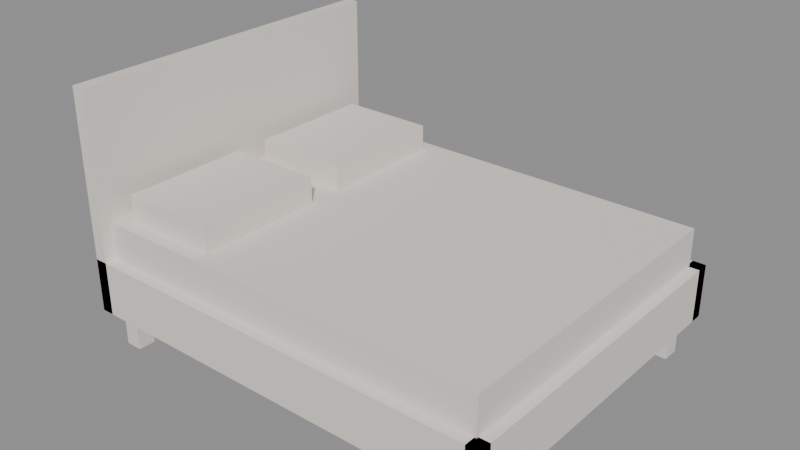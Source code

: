 # Source: MOV_Cama_Queen_v01.blend  (saved by Blender 4.2.66; exported with 4.5.12 LTS)
import bpy
from mathutils import Matrix  # noqa: F401  (used for matrix-valued properties, if any)

bpy.ops.wm.read_factory_settings(use_empty=True)
scene = bpy.context.scene
scene.name = 'Scene'

# ---- materials (node trees are filled in below, after node groups)
mat_polyroom_pbr = bpy.data.materials.new('Polyroom_PBR')

# ---- material node trees
mat_polyroom_pbr.use_nodes = True; mat_polyroom_pbr.node_tree.nodes.clear()
_N = mat_polyroom_pbr.node_tree.nodes; _L = mat_polyroom_pbr.node_tree.links
n0 = _N.new('ShaderNodeBsdfPrincipled'); n0.name = 'Principled BSDF'; n0.location = (10, 300)
n0.inputs[2].default_value = 0.8
n1 = _N.new('ShaderNodeOutputMaterial'); n1.name = 'Material Output'; n1.location = (300, 300)
n2 = _N.new('ShaderNodeAttribute'); n2.name = 'Attribute'; n2.location = (0, 0)
n2.attribute_name = 'Color'
_L.new(n0.outputs[0], n1.inputs[0])
_L.new(n2.outputs[0], n0.inputs[0])
n1.is_active_output = True

# ---- meshes
me_mov_cama_queen_v01 = bpy.data.meshes.new('MOV_Cama_Queen_v01')
me_mov_cama_queen_v01.from_pydata([(-1.0, -0.8, 0.175), (-1.0, -0.8, 0.425), (-1.0, -0.74, 0.175), (-1.0, -0.74, 0.425), (1.0, -0.8, 0.175), (1.0, -0.8, 0.425), (1.0, -0.74, 0.175), (1.0, -0.74, 0.425), (-1.0, 0.74, 0.175), (-1.0, 0.74, 0.425), (-1.0, 0.8, 0.175), (-1.0, 0.8, 0.425), (1.0, 0.74, 0.175), (1.0, 0.74, 0.425), (1.0, 0.8, 0.175), (1.0, 0.8, 0.425), (-1.0, -0.8, 0.175), (-1.0, -0.8, 0.425), (-1.0, 0.8, 0.175), (-1.0, 0.8, 0.425), (-0.94, -0.8, 0.175), (-0.94, -0.8, 0.425), (-0.94, 0.8, 0.175), (-0.94, 0.8, 0.425), (0.94, -0.8, 0.175), (0.94, -0.8, 0.425), (0.94, 0.8, 0.175), (0.94, 0.8, 0.425), (1.0, -0.8, 0.175), (1.0, -0.8, 0.425), (1.0, 0.8, 0.175), (1.0, 0.8, 0.425), (-1.0, -0.8, 0.4), (-1.0, -0.8, 1.2), (-1.0, 0.8, 0.4), (-1.0, 0.8, 1.2), (-0.94, -0.8, 0.4), (-0.94, -0.8, 1.2), (-0.94, 0.8, 0.4), (-0.94, 0.8, 1.2), (-0.94, -0.74, 0.0), (-0.94, -0.74, 0.2), (-0.94, -0.66, 0.0), (-0.94, -0.66, 0.2), (-0.86, -0.74, 0.0), (-0.86, -0.74, 0.2), (-0.86, -0.66, 0.0), (-0.86, -0.66, 0.2), (-0.94, 0.66, 0.0), (-0.94, 0.66, 0.2), (-0.94, 0.74, 0.0), (-0.94, 0.74, 0.2), (-0.86, 0.66, 0.0), (-0.86, 0.66, 0.2), (-0.86, 0.74, 0.0), (-0.86, 0.74, 0.2), (0.86, -0.74, 0.0), (0.86, -0.74, 0.2), (0.86, -0.66, 0.0), (0.86, -0.66, 0.2), (0.94, -0.74, 0.0), (0.94, -0.74, 0.2), (0.94, -0.66, 0.0), (0.94, -0.66, 0.2), (0.86, 0.66, 0.0), (0.86, 0.66, 0.2), (0.86, 0.74, 0.0), (0.86, 0.74, 0.2), (0.94, 0.66, 0.0), (0.94, 0.66, 0.2), (0.94, 0.74, 0.0), (0.94, 0.74, 0.2), (-0.95, -0.75, 0.4), (-0.95, -0.75, 0.6), (-0.95, 0.75, 0.4), (-0.95, 0.75, 0.6), (0.95, -0.75, 0.4), (0.95, -0.75, 0.6), (0.95, 0.75, 0.4), (0.95, 0.75, 0.6), (-0.875, -0.68, 0.6), (-0.875, -0.68, 0.72), (-0.875, -0.08, 0.6), (-0.875, -0.08, 0.72), (-0.425, -0.68, 0.6), (-0.425, -0.68, 0.72), (-0.425, -0.08, 0.6), (-0.425, -0.08, 0.72), (-0.875, 0.08, 0.6), (-0.875, 0.08, 0.72), (-0.875, 0.68, 0.6), (-0.875, 0.68, 0.72), (-0.425, 0.08, 0.6), (-0.425, 0.08, 0.72), (-0.425, 0.68, 0.6), (-0.425, 0.68, 0.72)], [], [(0, 1, 3, 2), (2, 3, 7, 6), (6, 7, 5, 4), (4, 5, 1, 0), (2, 6, 4, 0), (7, 3, 1, 5), (8, 9, 11, 10), (10, 11, 15, 14), (14, 15, 13, 12), (12, 13, 9, 8), (10, 14, 12, 8), (15, 11, 9, 13), (16, 17, 19, 18), (18, 19, 23, 22), (22, 23, 21, 20), (20, 21, 17, 16), (18, 22, 20, 16), (23, 19, 17, 21), (24, 25, 27, 26), (26, 27, 31, 30), (30, 31, 29, 28), (28, 29, 25, 24), (26, 30, 28, 24), (31, 27, 25, 29), (32, 33, 35, 34), (34, 35, 39, 38), (38, 39, 37, 36), (36, 37, 33, 32), (34, 38, 36, 32), (39, 35, 33, 37), (40, 41, 43, 42), (42, 43, 47, 46), (46, 47, 45, 44), (44, 45, 41, 40), (42, 46, 44, 40), (47, 43, 41, 45), (48, 49, 51, 50), (50, 51, 55, 54), (54, 55, 53, 52), (52, 53, 49, 48), (50, 54, 52, 48), (55, 51, 49, 53), (56, 57, 59, 58), (58, 59, 63, 62), (62, 63, 61, 60), (60, 61, 57, 56), (58, 62, 60, 56), (63, 59, 57, 61), (64, 65, 67, 66), (66, 67, 71, 70), (70, 71, 69, 68), (68, 69, 65, 64), (66, 70, 68, 64), (71, 67, 65, 69), (72, 73, 75, 74), (74, 75, 79, 78), (78, 79, 77, 76), (76, 77, 73, 72), (74, 78, 76, 72), (79, 75, 73, 77), (80, 81, 83, 82), (82, 83, 87, 86), (86, 87, 85, 84), (84, 85, 81, 80), (82, 86, 84, 80), (87, 83, 81, 85), (88, 89, 91, 90), (90, 91, 95, 94), (94, 95, 93, 92), (92, 93, 89, 88), (90, 94, 92, 88), (95, 91, 89, 93)])
_uv = me_mov_cama_queen_v01.uv_layers.new(name='UVMap')
_uv.uv.foreach_set('vector', [0.9198, 0.005225, 0.9198, 0.005225, 0.9366, 0.005225, 0.9366, 0.005225, 0.9366, 0.005225, 0.9366, 0.005225, 0.9366, 0.5647, 0.9366, 0.5647, 0.9366, 0.5647, 0.9366, 0.5647, 0.9198, 0.5647, 0.9198, 0.5647, 0.9198, 0.5647, 0.9198, 0.5647, 0.9198, 0.005225, 0.9198, 0.005225, 0.9366, 0.005225, 0.9366, 0.5647, 0.9198, 0.5647, 0.9198, 0.005225, 0.9638, 0.005225, 0.9638, 0.5647, 0.9471, 0.5647, 0.9471, 0.005225, 0.8654, 0.005225, 0.8654, 0.005225, 0.8821, 0.005225, 0.8821, 0.005225, 0.8821, 0.005225, 0.8821, 0.005225, 0.8821, 0.5647, 0.8821, 0.5647, 0.8821, 0.5647, 0.8821, 0.5647, 0.8654, 0.5647, 0.8654, 0.5647, 0.8654, 0.5647, 0.8654, 0.5647, 0.8654, 0.005225, 0.8654, 0.005225, 0.8821, 0.005225, 0.8821, 0.5647, 0.8654, 0.5647, 0.8654, 0.005225, 0.9094, 0.005225, 0.9094, 0.5647, 0.8926, 0.5647, 0.8926, 0.005225, 0.9911, 0.005225, 0.9911, 0.005225, 0.9911, 0.4528, 0.9911, 0.4528, 0.9911, 0.4528, 0.9911, 0.4528, 0.9743, 0.4528, 0.9743, 0.4528, 0.9743, 0.4528, 0.9743, 0.4528, 0.9743, 0.005225, 0.9743, 0.005225, 0.9743, 0.005225, 0.9743, 0.005225, 0.9911, 0.005225, 0.9911, 0.005225, 0.9911, 0.4528, 0.9743, 0.4528, 0.9743, 0.005225, 0.9911, 0.005225, 0.9911, 0.9109, 0.9743, 0.9109, 0.9743, 0.4633, 0.9911, 0.4633, 0.5884, 0.5472, 0.5884, 0.5472, 0.5884, 0.9948, 0.5884, 0.9948, 0.5884, 0.9948, 0.5884, 0.9948, 0.5716, 0.9948, 0.5716, 0.9948, 0.5716, 0.9948, 0.5716, 0.9948, 0.5716, 0.5472, 0.5716, 0.5472, 0.5716, 0.5472, 0.5716, 0.5472, 0.5884, 0.5472, 0.5884, 0.5472, 0.5884, 0.9948, 0.5716, 0.9948, 0.5716, 0.5472, 0.5884, 0.5472, 0.6156, 0.9948, 0.5989, 0.9948, 0.5989, 0.5472, 0.6156, 0.5472, 0.6429, 0.5472, 0.6429, 0.5472, 0.6429, 0.9948, 0.6429, 0.9948, 0.6429, 0.9948, 0.6429, 0.9948, 0.6261, 0.9948, 0.6261, 0.9948, 0.6261, 0.9948, 0.6261, 0.9948, 0.6261, 0.5472, 0.6261, 0.5472, 0.6261, 0.5472, 0.6261, 0.5472, 0.6429, 0.5472, 0.6429, 0.5472, 0.6429, 0.9948, 0.6261, 0.9948, 0.6261, 0.5472, 0.6429, 0.5472, 0.6701, 0.9948, 0.6533, 0.9948, 0.6533, 0.5472, 0.6701, 0.5472, 0.6806, 0.5472, 0.6806, 0.5472, 0.7029, 0.5472, 0.7029, 0.5472, 0.7029, 0.5472, 0.7029, 0.5472, 0.7029, 0.5696, 0.7029, 0.5696, 0.7029, 0.5696, 0.7029, 0.5696, 0.6806, 0.5696, 0.6806, 0.5696, 0.6806, 0.5696, 0.6806, 0.5696, 0.6806, 0.5472, 0.6806, 0.5472, 0.7029, 0.5472, 0.7029, 0.5696, 0.6806, 0.5696, 0.6806, 0.5472, 0.7029, 0.58, 0.7029, 0.6024, 0.6806, 0.6024, 0.6806, 0.58, 0.6806, 0.6785, 0.6806, 0.6785, 0.7029, 0.6785, 0.7029, 0.6785, 0.7029, 0.6785, 0.7029, 0.6785, 0.7029, 0.7009, 0.7029, 0.7009, 0.7029, 0.7009, 0.7029, 0.7009, 0.6806, 0.7009, 0.6806, 0.7009, 0.6806, 0.7009, 0.6806, 0.7009, 0.6806, 0.6785, 0.6806, 0.6785, 0.7029, 0.6785, 0.7029, 0.7009, 0.6806, 0.7009, 0.6806, 0.6785, 0.7029, 0.7113, 0.7029, 0.7337, 0.6806, 0.7337, 0.6806, 0.7113, 0.6806, 0.6128, 0.6806, 0.6128, 0.7029, 0.6128, 0.7029, 0.6128, 0.7029, 0.6128, 0.7029, 0.6128, 0.7029, 0.6352, 0.7029, 0.6352, 0.7029, 0.6352, 0.7029, 0.6352, 0.6806, 0.6352, 0.6806, 0.6352, 0.6806, 0.6352, 0.6806, 0.6352, 0.6806, 0.6128, 0.6806, 0.6128, 0.7029, 0.6128, 0.7029, 0.6352, 0.6806, 0.6352, 0.6806, 0.6128, 0.7029, 0.6457, 0.7029, 0.6681, 0.6806, 0.6681, 0.6806, 0.6457, 0.7134, 0.5472, 0.7134, 0.5472, 0.7358, 0.5472, 0.7358, 0.5472, 0.7358, 0.5472, 0.7358, 0.5472, 0.7358, 0.5696, 0.7358, 0.5696, 0.7358, 0.5696, 0.7358, 0.5696, 0.7134, 0.5696, 0.7134, 0.5696, 0.7134, 0.5696, 0.7134, 0.5696, 0.7134, 0.5472, 0.7134, 0.5472, 0.7358, 0.5472, 0.7358, 0.5696, 0.7134, 0.5696, 0.7134, 0.5472, 0.7358, 0.58, 0.7358, 0.6024, 0.7134, 0.6024, 0.7134, 0.58, 0.005225, 0.005225, 0.005225, 0.005225, 0.4248, 0.005225, 0.4248, 0.005225, 0.4248, 0.005225, 0.4248, 0.005225, 0.4248, 0.5367, 0.4248, 0.5367, 0.4248, 0.5367, 0.4248, 0.5367, 0.005225, 0.5367, 0.005225, 0.5367, 0.005225, 0.5367, 0.005225, 0.5367, 0.005225, 0.005225, 0.005225, 0.005225, 0.4248, 0.005225, 0.4248, 0.5367, 0.005225, 0.5367, 0.005225, 0.005225, 0.8549, 0.005225, 0.8549, 0.5367, 0.4353, 0.5367, 0.4353, 0.005225, 0.1311, 0.5472, 0.1311, 0.5472, 0.1311, 0.715, 0.1311, 0.715, 0.1311, 0.715, 0.1311, 0.715, 0.005225, 0.715, 0.005225, 0.715, 0.005225, 0.715, 0.005225, 0.715, 0.005225, 0.5472, 0.005225, 0.5472, 0.005225, 0.5472, 0.005225, 0.5472, 0.1311, 0.5472, 0.1311, 0.5472, 0.1311, 0.715, 0.005225, 0.715, 0.005225, 0.5472, 0.1311, 0.5472, 0.2674, 0.715, 0.1416, 0.715, 0.1416, 0.5472, 0.2674, 0.5472, 0.4038, 0.5472, 0.4038, 0.5472, 0.4038, 0.715, 0.4038, 0.715, 0.4038, 0.715, 0.4038, 0.715, 0.2779, 0.715, 0.2779, 0.715, 0.2779, 0.715, 0.2779, 0.715, 0.2779, 0.5472, 0.2779, 0.5472, 0.2779, 0.5472, 0.2779, 0.5472, 0.4038, 0.5472, 0.4038, 0.5472, 0.4038, 0.715, 0.2779, 0.715, 0.2779, 0.5472, 0.4038, 0.5472, 0.5612, 0.715, 0.4353, 0.715, 0.4353, 0.5472, 0.5612, 0.5472])
_ca = me_mov_cama_queen_v01.color_attributes.new('Color', 'FLOAT_COLOR', 'POINT')
_ca.data.foreach_set('color', [0.8, 0.75, 0.7, 1.0, 0.8, 0.75, 0.7, 1.0, 0.8, 0.75, 0.7, 1.0, 0.8, 0.75, 0.7, 1.0, 0.8, 0.75, 0.7, 1.0, 0.8, 0.75, 0.7, 1.0, 0.8, 0.75, 0.7, 1.0, 0.8, 0.75, 0.7, 1.0, 0.8, 0.75, 0.7, 1.0, 0.8, 0.75, 0.7, 1.0, 0.8, 0.75, 0.7, 1.0, 0.8, 0.75, 0.7, 1.0, 0.8, 0.75, 0.7, 1.0, 0.8, 0.75, 0.7, 1.0, 0.8, 0.75, 0.7, 1.0, 0.8, 0.75, 0.7, 1.0, 0.8, 0.75, 0.7, 1.0, 0.8, 0.75, 0.7, 1.0, 0.8, 0.75, 0.7, 1.0, 0.8, 0.75, 0.7, 1.0, 0.8, 0.75, 0.7, 1.0, 0.8, 0.75, 0.7, 1.0, 0.8, 0.75, 0.7, 1.0, 0.8, 0.75, 0.7, 1.0, 0.8, 0.75, 0.7, 1.0, 0.8, 0.75, 0.7, 1.0, 0.8, 0.75, 0.7, 1.0, 0.8, 0.75, 0.7, 1.0, 0.8, 0.75, 0.7, 1.0, 0.8, 0.75, 0.7, 1.0, 0.8, 0.75, 0.7, 1.0, 0.8, 0.75, 0.7, 1.0, 0.8, 0.75, 0.7, 1.0, 0.8, 0.75, 0.7, 1.0, 0.8, 0.75, 0.7, 1.0, 0.8, 0.75, 0.7, 1.0, 0.8, 0.75, 0.7, 1.0, 0.8, 0.75, 0.7, 1.0, 0.8, 0.75, 0.7, 1.0, 0.8, 0.75, 0.7, 1.0, 0.8, 0.75, 0.7, 1.0, 0.8, 0.75, 0.7, 1.0, 0.8, 0.75, 0.7, 1.0, 0.8, 0.75, 0.7, 1.0, 0.8, 0.75, 0.7, 1.0, 0.8, 0.75, 0.7, 1.0, 0.8, 0.75, 0.7, 1.0, 0.8, 0.75, 0.7, 1.0, 0.8, 0.75, 0.7, 1.0, 0.8, 0.75, 0.7, 1.0, 0.8, 0.75, 0.7, 1.0, 0.8, 0.75, 0.7, 1.0, 0.8, 0.75, 0.7, 1.0, 0.8, 0.75, 0.7, 1.0, 0.8, 0.75, 0.7, 1.0, 0.8, 0.75, 0.7, 1.0, 0.8, 0.75, 0.7, 1.0, 0.8, 0.75, 0.7, 1.0, 0.8, 0.75, 0.7, 1.0, 0.8, 0.75, 0.7, 1.0, 0.8, 0.75, 0.7, 1.0, 0.8, 0.75, 0.7, 1.0, 0.8, 0.75, 0.7, 1.0, 0.8, 0.75, 0.7, 1.0, 0.8, 0.75, 0.7, 1.0, 0.8, 0.75, 0.7, 1.0, 0.8, 0.75, 0.7, 1.0, 0.8, 0.75, 0.7, 1.0, 0.8, 0.75, 0.7, 1.0, 0.8, 0.75, 0.7, 1.0, 0.8, 0.75, 0.7, 1.0, 0.8, 0.75, 0.7, 1.0, 0.8, 0.75, 0.7, 1.0, 0.8, 0.75, 0.7, 1.0, 0.8, 0.75, 0.7, 1.0, 0.8, 0.75, 0.7, 1.0, 0.8, 0.75, 0.7, 1.0, 0.8, 0.75, 0.7, 1.0, 0.8, 0.75, 0.7, 1.0, 0.8, 0.75, 0.7, 1.0, 0.8, 0.75, 0.7, 1.0, 0.8, 0.75, 0.7, 1.0, 0.8, 0.75, 0.7, 1.0, 0.8, 0.75, 0.7, 1.0, 0.8, 0.75, 0.7, 1.0, 0.8, 0.75, 0.7, 1.0, 0.8, 0.75, 0.7, 1.0, 0.8, 0.75, 0.7, 1.0, 0.8, 0.75, 0.7, 1.0, 0.8, 0.75, 0.7, 1.0, 0.8, 0.75, 0.7, 1.0, 0.8, 0.75, 0.7, 1.0, 0.8, 0.75, 0.7, 1.0, 0.8, 0.75, 0.7, 1.0, 0.8, 0.75, 0.7, 1.0, 0.8, 0.75, 0.7, 1.0])
me_mov_cama_queen_v01.materials.append(mat_polyroom_pbr)
me_mov_cama_queen_v01.update()

# ---- objects
ob_mov_cama_queen_v01 = bpy.data.objects.new('MOV_Cama_Queen_v01', me_mov_cama_queen_v01)

# ---- transforms, parenting, visibility, modifiers, constraints
ob_mov_cama_queen_v01.location = (0.0, 0.0, 0.0)

# ---- collection membership
scene.collection.objects.link(ob_mov_cama_queen_v01)

# ---- scene / render settings (as saved in the file)
scene.frame_start = 1; scene.frame_end = 250; scene.frame_set(1)
scene.render.engine = 'BLENDER_EEVEE_NEXT'
bpy.context.view_layer.update()

# ---- added for rendering (the .blend has no active camera and no usable light): camera, sun + grey world if the file has none
cam_auto = bpy.data.cameras.new('AutoCamera')
cam_auto.lens = 50.0
cam_auto.sensor_width = 36.0
cam_auto.clip_end = 1000.0
ob_auto_camera = bpy.data.objects.new('AutoCamera', cam_auto)
scene.collection.objects.link(ob_auto_camera)
ob_auto_camera.location = (2.61693, -3.14032, 2.69354)
ob_auto_camera.rotation_euler = (1.09748, -7.21219e-08, 0.694738)
scene.camera = ob_auto_camera
light_auto_sun = bpy.data.lights.new('AutoSun', 'SUN')
light_auto_sun.energy = 3.0
light_auto_sun.angle = 0.0523599
ob_auto_sun = bpy.data.objects.new('AutoSun', light_auto_sun)
scene.collection.objects.link(ob_auto_sun)
ob_auto_sun.rotation_euler = (0.872665, 0.174533, 0.523599)
if scene.world is None:
    world_auto = bpy.data.worlds.new('AutoWorld')
    world_auto.color = (0.3, 0.3, 0.3)
    scene.world = world_auto
bpy.context.view_layer.update()
